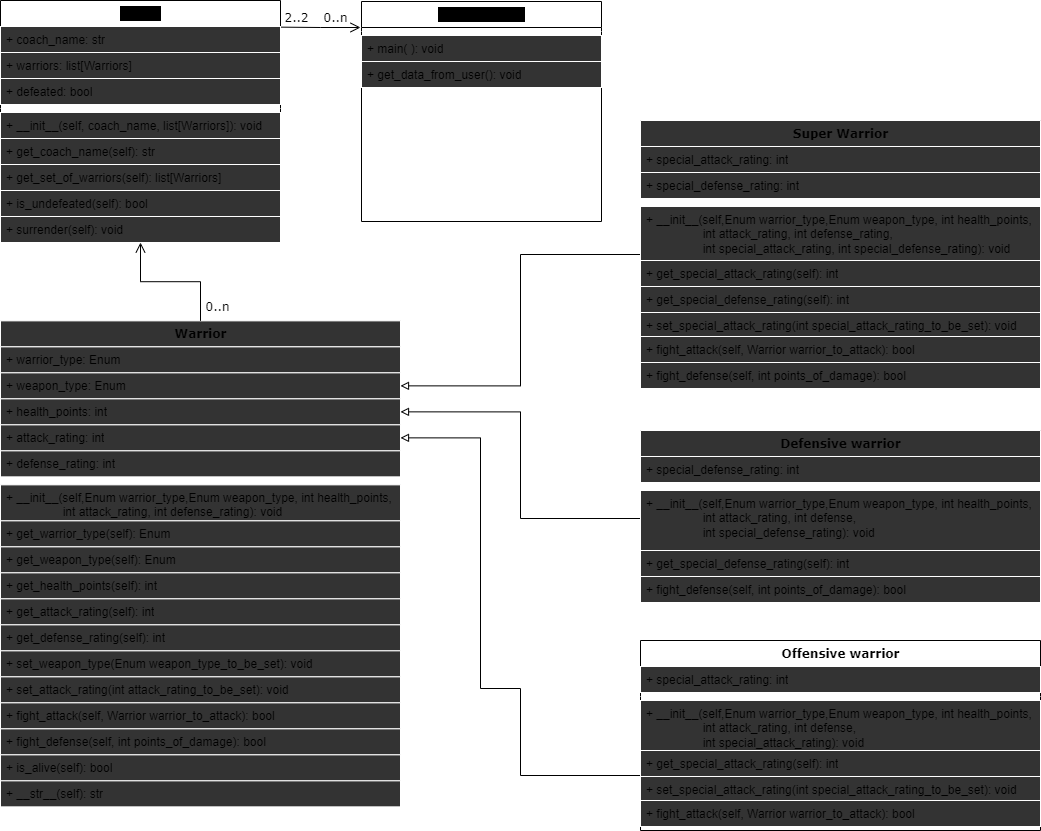

The diagram above was exported from draw.io. Its source (the exported page's mxGraphModel, read from the mxfile embedded in the PNG):
<mxGraphModel dx="931" dy="1051" grid="1" gridSize="10" guides="1" tooltips="1" connect="1" arrows="1" fold="1" page="1" pageScale="1" pageWidth="827" pageHeight="1169" math="0" shadow="0">
  <root>
    <mxCell id="bN-581mGkX1saQnBdqKh-0" />
    <mxCell id="bN-581mGkX1saQnBdqKh-1" parent="bN-581mGkX1saQnBdqKh-0" />
    <mxCell id="bN-581mGkX1saQnBdqKh-2" value="" style="edgeStyle=orthogonalEdgeStyle;rounded=0;orthogonalLoop=1;jettySize=auto;html=1;startArrow=block;startFill=1;endArrow=none;endFill=0;" parent="bN-581mGkX1saQnBdqKh-1" source="bN-581mGkX1saQnBdqKh-4" target="bN-581mGkX1saQnBdqKh-7" edge="1">
      <mxGeometry relative="1" as="geometry" />
    </mxCell>
    <mxCell id="bN-581mGkX1saQnBdqKh-3" value="" style="edgeStyle=orthogonalEdgeStyle;rounded=0;orthogonalLoop=1;jettySize=auto;html=1;startArrow=none;startFill=0;endArrow=block;endFill=1;" parent="bN-581mGkX1saQnBdqKh-1" source="bN-581mGkX1saQnBdqKh-4" target="bN-581mGkX1saQnBdqKh-6" edge="1">
      <mxGeometry relative="1" as="geometry" />
    </mxCell>
    <mxCell id="bN-581mGkX1saQnBdqKh-4" value="Get configuration for Game User 1" style="rounded=1;whiteSpace=wrap;html=1;fontSize=12;glass=0;strokeWidth=1;shadow=0;" parent="bN-581mGkX1saQnBdqKh-1" vertex="1">
      <mxGeometry x="85" y="100" width="120" height="40" as="geometry" />
    </mxCell>
    <mxCell id="bN-581mGkX1saQnBdqKh-5" style="edgeStyle=orthogonalEdgeStyle;rounded=0;orthogonalLoop=1;jettySize=auto;html=1;exitX=0.5;exitY=1;exitDx=0;exitDy=0;entryX=0.5;entryY=0;entryDx=0;entryDy=0;startArrow=none;startFill=0;endArrow=block;endFill=1;" parent="bN-581mGkX1saQnBdqKh-1" source="bN-581mGkX1saQnBdqKh-6" edge="1">
      <mxGeometry relative="1" as="geometry">
        <mxPoint x="145" y="242" as="targetPoint" />
      </mxGeometry>
    </mxCell>
    <mxCell id="bN-581mGkX1saQnBdqKh-6" value="Get configuration for Game User 2" style="rounded=1;whiteSpace=wrap;html=1;fontSize=12;glass=0;strokeWidth=1;shadow=0;" parent="bN-581mGkX1saQnBdqKh-1" vertex="1">
      <mxGeometry x="85" y="175" width="120" height="40" as="geometry" />
    </mxCell>
    <mxCell id="bN-581mGkX1saQnBdqKh-7" value="Init" style="rounded=1;whiteSpace=wrap;html=1;fontSize=12;glass=0;strokeWidth=1;shadow=0;" parent="bN-581mGkX1saQnBdqKh-1" vertex="1">
      <mxGeometry x="85" y="30" width="120" height="40" as="geometry" />
    </mxCell>
    <mxCell id="Y11VyXxBffoLsdAoIsDr-5" value="" style="edgeStyle=orthogonalEdgeStyle;rounded=0;orthogonalLoop=1;jettySize=auto;html=1;" parent="bN-581mGkX1saQnBdqKh-1" source="bN-581mGkX1saQnBdqKh-11" target="Y11VyXxBffoLsdAoIsDr-4" edge="1">
      <mxGeometry relative="1" as="geometry" />
    </mxCell>
    <mxCell id="bN-581mGkX1saQnBdqKh-11" value="&lt;span&gt;The Game starts&lt;/span&gt;" style="rounded=1;whiteSpace=wrap;html=1;fontSize=12;glass=0;strokeWidth=1;shadow=0;" parent="bN-581mGkX1saQnBdqKh-1" vertex="1">
      <mxGeometry x="85" y="240" width="120" height="40" as="geometry" />
    </mxCell>
    <mxCell id="bN-581mGkX1saQnBdqKh-12" style="edgeStyle=orthogonalEdgeStyle;rounded=0;orthogonalLoop=1;jettySize=auto;html=1;exitX=0.5;exitY=1;exitDx=0;exitDy=0;entryX=0.5;entryY=0;entryDx=0;entryDy=0;startArrow=none;startFill=0;endArrow=block;endFill=1;" parent="bN-581mGkX1saQnBdqKh-1" source="bN-581mGkX1saQnBdqKh-14" target="bN-581mGkX1saQnBdqKh-16" edge="1">
      <mxGeometry relative="1" as="geometry" />
    </mxCell>
    <mxCell id="Y11VyXxBffoLsdAoIsDr-16" value="" style="edgeStyle=orthogonalEdgeStyle;rounded=0;orthogonalLoop=1;jettySize=auto;html=1;" parent="bN-581mGkX1saQnBdqKh-1" source="bN-581mGkX1saQnBdqKh-14" target="Y11VyXxBffoLsdAoIsDr-15" edge="1">
      <mxGeometry relative="1" as="geometry" />
    </mxCell>
    <mxCell id="bN-581mGkX1saQnBdqKh-14" value="&lt;span&gt;Coach 1 is undefeated&lt;br&gt;and Coach 2 is undefeated&lt;/span&gt;" style="rhombus;whiteSpace=wrap;html=1;shadow=0;fontFamily=Helvetica;fontSize=12;align=center;strokeWidth=1;spacing=6;spacingTop=-4;" parent="bN-581mGkX1saQnBdqKh-1" vertex="1">
      <mxGeometry x="40" y="480" width="210" height="140" as="geometry" />
    </mxCell>
    <mxCell id="bN-581mGkX1saQnBdqKh-15" style="edgeStyle=orthogonalEdgeStyle;rounded=0;orthogonalLoop=1;jettySize=auto;html=1;exitX=0.5;exitY=1;exitDx=0;exitDy=0;entryX=0.5;entryY=0;entryDx=0;entryDy=0;startArrow=none;startFill=0;endArrow=block;endFill=1;" parent="bN-581mGkX1saQnBdqKh-1" source="bN-581mGkX1saQnBdqKh-16" target="bN-581mGkX1saQnBdqKh-18" edge="1">
      <mxGeometry relative="1" as="geometry" />
    </mxCell>
    <mxCell id="bN-581mGkX1saQnBdqKh-16" value="&lt;span&gt;The Game ends&lt;/span&gt;" style="rounded=1;whiteSpace=wrap;html=1;fontSize=12;glass=0;strokeWidth=1;shadow=0;" parent="bN-581mGkX1saQnBdqKh-1" vertex="1">
      <mxGeometry x="85" y="665" width="120" height="40" as="geometry" />
    </mxCell>
    <mxCell id="bN-581mGkX1saQnBdqKh-17" value="NO" style="text;html=1;align=center;verticalAlign=middle;resizable=0;points=[];autosize=1;" parent="bN-581mGkX1saQnBdqKh-1" vertex="1">
      <mxGeometry x="109" y="630" width="30" height="20" as="geometry" />
    </mxCell>
    <mxCell id="bN-581mGkX1saQnBdqKh-23" style="edgeStyle=orthogonalEdgeStyle;rounded=0;orthogonalLoop=1;jettySize=auto;html=1;exitX=0.5;exitY=1;exitDx=0;exitDy=0;" parent="bN-581mGkX1saQnBdqKh-1" source="bN-581mGkX1saQnBdqKh-18" target="bN-581mGkX1saQnBdqKh-22" edge="1">
      <mxGeometry relative="1" as="geometry" />
    </mxCell>
    <mxCell id="bN-581mGkX1saQnBdqKh-18" value="&lt;span&gt;Shows the Winner&lt;/span&gt;" style="rounded=1;whiteSpace=wrap;html=1;fontSize=12;glass=0;strokeWidth=1;shadow=0;" parent="bN-581mGkX1saQnBdqKh-1" vertex="1">
      <mxGeometry x="85" y="740" width="120" height="40" as="geometry" />
    </mxCell>
    <mxCell id="bN-581mGkX1saQnBdqKh-21" value="YES" style="text;html=1;strokeColor=none;fillColor=none;align=center;verticalAlign=middle;whiteSpace=wrap;rounded=0;" parent="bN-581mGkX1saQnBdqKh-1" vertex="1">
      <mxGeometry x="260" y="520" width="40" height="20" as="geometry" />
    </mxCell>
    <mxCell id="bN-581mGkX1saQnBdqKh-22" value="&lt;span&gt;Shows the Statistics of each Team&lt;/span&gt;" style="rounded=1;whiteSpace=wrap;html=1;fontSize=12;glass=0;strokeWidth=1;shadow=0;" parent="bN-581mGkX1saQnBdqKh-1" vertex="1">
      <mxGeometry x="85" y="820" width="120" height="40" as="geometry" />
    </mxCell>
    <mxCell id="Y11VyXxBffoLsdAoIsDr-7" value="" style="edgeStyle=orthogonalEdgeStyle;rounded=0;orthogonalLoop=1;jettySize=auto;html=1;" parent="bN-581mGkX1saQnBdqKh-1" source="Y11VyXxBffoLsdAoIsDr-4" target="Y11VyXxBffoLsdAoIsDr-6" edge="1">
      <mxGeometry relative="1" as="geometry" />
    </mxCell>
    <mxCell id="Y11VyXxBffoLsdAoIsDr-4" value="&lt;span&gt;Make a copy of list of Pokemon alives for both coaches&lt;/span&gt;" style="rounded=1;whiteSpace=wrap;html=1;fontSize=12;glass=0;strokeWidth=1;shadow=0;" parent="bN-581mGkX1saQnBdqKh-1" vertex="1">
      <mxGeometry x="85" y="300" width="120" height="50" as="geometry" />
    </mxCell>
    <mxCell id="Y11VyXxBffoLsdAoIsDr-8" value="" style="edgeStyle=orthogonalEdgeStyle;rounded=0;orthogonalLoop=1;jettySize=auto;html=1;" parent="bN-581mGkX1saQnBdqKh-1" source="Y11VyXxBffoLsdAoIsDr-6" target="bN-581mGkX1saQnBdqKh-14" edge="1">
      <mxGeometry relative="1" as="geometry" />
    </mxCell>
    <mxCell id="Y11VyXxBffoLsdAoIsDr-6" value="Select first Pokemon for both coaches" style="shape=parallelogram;perimeter=parallelogramPerimeter;whiteSpace=wrap;html=1;fixedSize=1;rounded=1;shadow=0;strokeWidth=1;glass=0;" parent="bN-581mGkX1saQnBdqKh-1" vertex="1">
      <mxGeometry x="85" y="370" width="120" height="60" as="geometry" />
    </mxCell>
    <mxCell id="Y11VyXxBffoLsdAoIsDr-19" value="" style="edgeStyle=orthogonalEdgeStyle;rounded=0;orthogonalLoop=1;jettySize=auto;html=1;" parent="bN-581mGkX1saQnBdqKh-1" source="Y11VyXxBffoLsdAoIsDr-15" target="Y11VyXxBffoLsdAoIsDr-18" edge="1">
      <mxGeometry relative="1" as="geometry" />
    </mxCell>
    <mxCell id="Y11VyXxBffoLsdAoIsDr-23" value="" style="edgeStyle=orthogonalEdgeStyle;rounded=0;orthogonalLoop=1;jettySize=auto;html=1;" parent="bN-581mGkX1saQnBdqKh-1" source="Y11VyXxBffoLsdAoIsDr-15" target="Y11VyXxBffoLsdAoIsDr-22" edge="1">
      <mxGeometry relative="1" as="geometry" />
    </mxCell>
    <mxCell id="Y11VyXxBffoLsdAoIsDr-15" value="Pokemon of coach 1 is alive?" style="rhombus;whiteSpace=wrap;html=1;shadow=0;strokeWidth=1;spacing=6;spacingTop=-4;" parent="bN-581mGkX1saQnBdqKh-1" vertex="1">
      <mxGeometry x="320" y="480" width="145" height="140" as="geometry" />
    </mxCell>
    <mxCell id="Y11VyXxBffoLsdAoIsDr-37" style="edgeStyle=orthogonalEdgeStyle;rounded=0;orthogonalLoop=1;jettySize=auto;html=1;entryX=0.5;entryY=0;entryDx=0;entryDy=0;" parent="bN-581mGkX1saQnBdqKh-1" source="Y11VyXxBffoLsdAoIsDr-18" target="bN-581mGkX1saQnBdqKh-14" edge="1">
      <mxGeometry relative="1" as="geometry">
        <mxPoint x="770" y="450" as="targetPoint" />
        <Array as="points">
          <mxPoint x="770" y="550" />
          <mxPoint x="770" y="460" />
          <mxPoint x="145" y="460" />
        </Array>
      </mxGeometry>
    </mxCell>
    <mxCell id="Y11VyXxBffoLsdAoIsDr-18" value="Pokemon of coach 2 is alive?" style="rhombus;whiteSpace=wrap;html=1;shadow=0;strokeWidth=1;spacing=6;spacingTop=-4;" parent="bN-581mGkX1saQnBdqKh-1" vertex="1">
      <mxGeometry x="560" y="480" width="140" height="140" as="geometry" />
    </mxCell>
    <mxCell id="Y11VyXxBffoLsdAoIsDr-20" value="YES" style="text;html=1;strokeColor=none;fillColor=none;align=center;verticalAlign=middle;whiteSpace=wrap;rounded=0;" parent="bN-581mGkX1saQnBdqKh-1" vertex="1">
      <mxGeometry x="470" y="530" width="40" height="20" as="geometry" />
    </mxCell>
    <mxCell id="Y11VyXxBffoLsdAoIsDr-28" value="" style="edgeStyle=orthogonalEdgeStyle;rounded=0;orthogonalLoop=1;jettySize=auto;html=1;" parent="bN-581mGkX1saQnBdqKh-1" source="Y11VyXxBffoLsdAoIsDr-22" target="Y11VyXxBffoLsdAoIsDr-27" edge="1">
      <mxGeometry relative="1" as="geometry" />
    </mxCell>
    <mxCell id="Y11VyXxBffoLsdAoIsDr-22" value="remove Pokemon from the list of Pokemons alive of coach 1" style="whiteSpace=wrap;html=1;shadow=0;strokeWidth=1;spacing=6;spacingTop=-4;" parent="bN-581mGkX1saQnBdqKh-1" vertex="1">
      <mxGeometry x="332.5" y="650" width="120" height="60" as="geometry" />
    </mxCell>
    <mxCell id="Y11VyXxBffoLsdAoIsDr-30" style="edgeStyle=orthogonalEdgeStyle;rounded=0;orthogonalLoop=1;jettySize=auto;html=1;" parent="bN-581mGkX1saQnBdqKh-1" source="Y11VyXxBffoLsdAoIsDr-27" edge="1">
      <mxGeometry relative="1" as="geometry">
        <mxPoint x="520" y="550" as="targetPoint" />
      </mxGeometry>
    </mxCell>
    <mxCell id="Y11VyXxBffoLsdAoIsDr-27" value="Select next Pokemon for coach 1" style="shape=parallelogram;perimeter=parallelogramPerimeter;whiteSpace=wrap;html=1;fixedSize=1;rounded=1;shadow=0;strokeWidth=1;glass=0;" parent="bN-581mGkX1saQnBdqKh-1" vertex="1">
      <mxGeometry x="332.5" y="770" width="120" height="60" as="geometry" />
    </mxCell>
    <mxCell id="Y11VyXxBffoLsdAoIsDr-29" value="NO" style="text;html=1;align=center;verticalAlign=middle;resizable=0;points=[];autosize=1;" parent="bN-581mGkX1saQnBdqKh-1" vertex="1">
      <mxGeometry x="360" y="620" width="30" height="20" as="geometry" />
    </mxCell>
    <mxCell id="Y11VyXxBffoLsdAoIsDr-31" value="" style="edgeStyle=orthogonalEdgeStyle;rounded=0;orthogonalLoop=1;jettySize=auto;html=1;" parent="bN-581mGkX1saQnBdqKh-1" target="Y11VyXxBffoLsdAoIsDr-33" edge="1">
      <mxGeometry relative="1" as="geometry">
        <mxPoint x="630" y="620" as="sourcePoint" />
      </mxGeometry>
    </mxCell>
    <mxCell id="Y11VyXxBffoLsdAoIsDr-32" value="" style="edgeStyle=orthogonalEdgeStyle;rounded=0;orthogonalLoop=1;jettySize=auto;html=1;" parent="bN-581mGkX1saQnBdqKh-1" source="Y11VyXxBffoLsdAoIsDr-33" target="Y11VyXxBffoLsdAoIsDr-34" edge="1">
      <mxGeometry relative="1" as="geometry" />
    </mxCell>
    <mxCell id="Y11VyXxBffoLsdAoIsDr-33" value="remove Pokemon from the list of Pokemons alive of coach 2" style="whiteSpace=wrap;html=1;shadow=0;strokeWidth=1;spacing=6;spacingTop=-4;" parent="bN-581mGkX1saQnBdqKh-1" vertex="1">
      <mxGeometry x="570" y="650" width="120" height="60" as="geometry" />
    </mxCell>
    <mxCell id="Y11VyXxBffoLsdAoIsDr-36" style="edgeStyle=orthogonalEdgeStyle;rounded=0;orthogonalLoop=1;jettySize=auto;html=1;" parent="bN-581mGkX1saQnBdqKh-1" source="Y11VyXxBffoLsdAoIsDr-34" edge="1">
      <mxGeometry relative="1" as="geometry">
        <mxPoint x="770" y="550" as="targetPoint" />
      </mxGeometry>
    </mxCell>
    <mxCell id="Y11VyXxBffoLsdAoIsDr-34" value="Select next Pokemon for coach 2" style="shape=parallelogram;perimeter=parallelogramPerimeter;whiteSpace=wrap;html=1;fixedSize=1;rounded=1;shadow=0;strokeWidth=1;glass=0;" parent="bN-581mGkX1saQnBdqKh-1" vertex="1">
      <mxGeometry x="570" y="770" width="120" height="60" as="geometry" />
    </mxCell>
    <mxCell id="Y11VyXxBffoLsdAoIsDr-35" value="NO" style="text;html=1;align=center;verticalAlign=middle;resizable=0;points=[];autosize=1;" parent="bN-581mGkX1saQnBdqKh-1" vertex="1">
      <mxGeometry x="597.5" y="620" width="30" height="20" as="geometry" />
    </mxCell>
    <mxCell id="Y11VyXxBffoLsdAoIsDr-38" value="YES" style="text;html=1;strokeColor=none;fillColor=none;align=center;verticalAlign=middle;whiteSpace=wrap;rounded=0;" parent="bN-581mGkX1saQnBdqKh-1" vertex="1">
      <mxGeometry x="700" y="520" width="40" height="20" as="geometry" />
    </mxCell>
  </root>
</mxGraphModel>